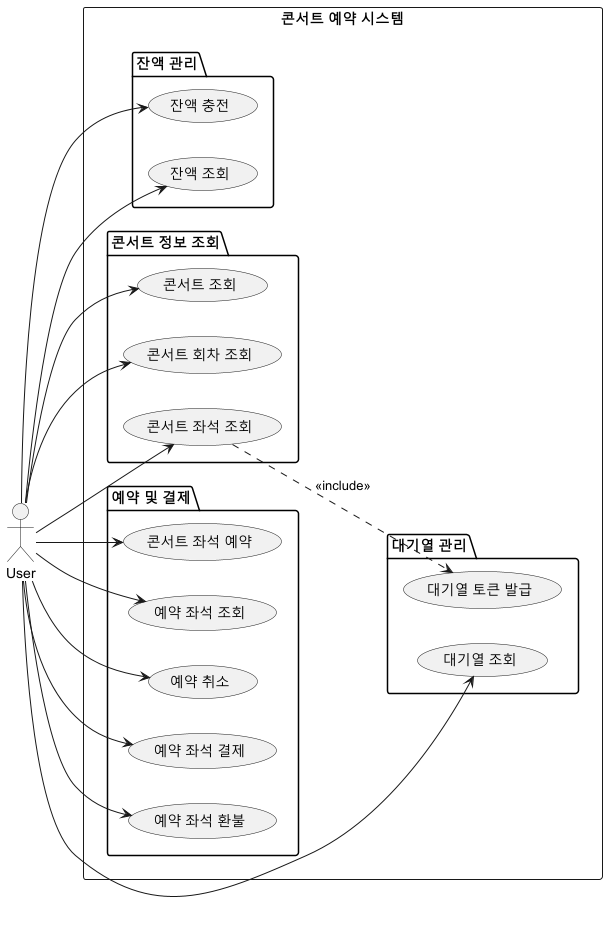

The diagram above was rendered by PlantUML. Its source (embedded in the PNG):
@startuml
left to right direction

actor User

rectangle "콘서트 예약 시스템" {

    package "잔액 관리" {
        User --> (잔액 충전)
        User --> (잔액 조회)
    }

    package "콘서트 정보 조회" {
        User --> (콘서트 조회)
        User --> (콘서트 회차 조회)
        User --> (콘서트 좌석 조회)
    }

    package "대기열 관리" {
        (콘서트 좌석 조회) ..> (대기열 토큰 발급) : <<include>>
        User --> (대기열 조회)
    }

    package "예약 및 결제" {
        User --> (콘서트 좌석 예약)
        User --> (예약 좌석 조회)
        User --> (예약 취소)
        User --> (예약 좌석 결제)
        User --> (예약 좌석 환불)
    }
}
@enduml